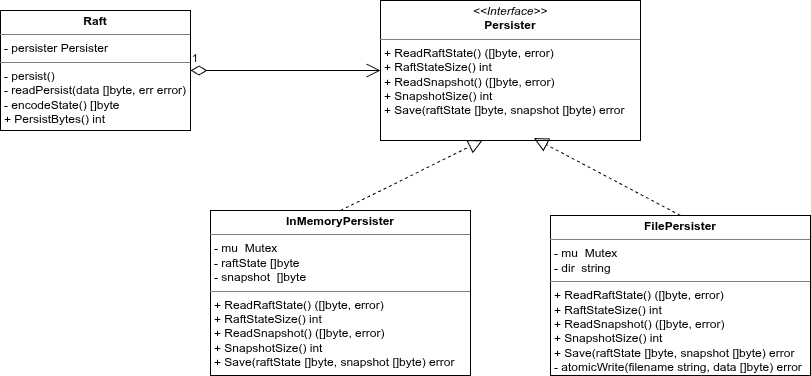

The diagram above was exported from draw.io. Its source (the exported page's mxGraphModel, read from the mxfile embedded in the PNG):
<mxGraphModel dx="2127" dy="733" grid="1" gridSize="10" guides="1" tooltips="1" connect="1" arrows="1" fold="1" page="1" pageScale="1" pageWidth="850" pageHeight="1100" math="0" shadow="0">
  <root>
    <mxCell id="0" />
    <mxCell id="1" parent="0" />
    <mxCell id="8zpM-fnynB5kMVqMXMao-37" parent="1" style="verticalAlign=top;align=left;overflow=fill;html=1;whiteSpace=wrap;" value="&lt;p style=&quot;margin:0px;margin-top:4px;text-align:center;&quot;&gt;&lt;i&gt;&amp;lt;&amp;lt;Interface&amp;gt;&amp;gt;&lt;/i&gt;&lt;br&gt;&lt;b&gt;Persister&lt;/b&gt;&lt;/p&gt;&lt;hr size=&quot;1&quot; style=&quot;border-style:solid;&quot;&gt;&lt;p style=&quot;margin:0px;margin-left:4px;&quot;&gt;+ ReadRaftState() ([]byte, error)&lt;/p&gt;&lt;p style=&quot;margin:0px;margin-left:4px;&quot;&gt;&lt;span style=&quot;white-space: normal;&quot;&gt;+ RaftStateSize() int&lt;/span&gt;&lt;/p&gt;&lt;p style=&quot;margin:0px;margin-left:4px;&quot;&gt;&lt;span style=&quot;white-space: normal;&quot;&gt;+ ReadSnapshot() ([]byte, error)&lt;/span&gt;&lt;/p&gt;&lt;p style=&quot;margin:0px;margin-left:4px;&quot;&gt;&lt;span style=&quot;white-space: normal;&quot;&gt;+ SnapshotSize() int&lt;/span&gt;&lt;/p&gt;&lt;p style=&quot;margin:0px;margin-left:4px;&quot;&gt;&lt;span style=&quot;white-space: normal;&quot;&gt;+ Save(raftState []byte, snapshot []byte) error&lt;/span&gt;&lt;/p&gt;" vertex="1">
      <mxGeometry height="140" width="260" x="-150" y="705" as="geometry" />
    </mxCell>
    <mxCell id="8zpM-fnynB5kMVqMXMao-38" parent="1" style="verticalAlign=top;align=left;overflow=fill;html=1;whiteSpace=wrap;" value="&lt;p style=&quot;margin:0px;margin-top:4px;text-align:center;&quot;&gt;&lt;b&gt;FilePersister&lt;/b&gt;&lt;/p&gt;&lt;hr size=&quot;1&quot; style=&quot;border-style:solid;&quot;&gt;&lt;p style=&quot;margin:0px;margin-left:4px;&quot;&gt;-&amp;nbsp;&lt;span style=&quot;background-color: transparent;&quot;&gt;mu&amp;nbsp; Mutex&lt;/span&gt;&lt;/p&gt;&lt;p style=&quot;margin:0px;margin-left:4px;&quot;&gt;&lt;span style=&quot;white-space: normal;&quot;&gt;- dir&amp;nbsp; string&lt;/span&gt;&lt;/p&gt;&lt;hr size=&quot;1&quot; style=&quot;border-style:solid;&quot;&gt;&lt;p style=&quot;margin: 0px 0px 0px 4px;&quot;&gt;+ ReadRaftState() ([]byte, error)&lt;/p&gt;&lt;p style=&quot;margin: 0px 0px 0px 4px;&quot;&gt;+ RaftStateSize() int&lt;/p&gt;&lt;p style=&quot;margin: 0px 0px 0px 4px;&quot;&gt;+ ReadSnapshot() ([]byte, error)&lt;/p&gt;&lt;p style=&quot;margin: 0px 0px 0px 4px;&quot;&gt;+ SnapshotSize() int&lt;/p&gt;&lt;p style=&quot;margin: 0px 0px 0px 4px;&quot;&gt;+ Save(raftState []byte, snapshot []byte) error&lt;/p&gt;&lt;p style=&quot;margin: 0px 0px 0px 4px;&quot;&gt;-&amp;nbsp;atomicWrite(filename string, data []byte) error&lt;/p&gt;" vertex="1">
      <mxGeometry height="160" width="260" x="20" y="920" as="geometry" />
    </mxCell>
    <mxCell id="8zpM-fnynB5kMVqMXMao-39" parent="1" style="verticalAlign=top;align=left;overflow=fill;html=1;whiteSpace=wrap;" value="&lt;p style=&quot;margin:0px;margin-top:4px;text-align:center;&quot;&gt;&lt;b&gt;InMemoryPersister&lt;/b&gt;&lt;/p&gt;&lt;hr size=&quot;1&quot; style=&quot;border-style:solid;&quot;&gt;&lt;p style=&quot;margin:0px;margin-left:4px;&quot;&gt;-&amp;nbsp;&lt;span style=&quot;background-color: transparent;&quot;&gt;mu&amp;nbsp; Mutex&lt;/span&gt;&lt;/p&gt;&lt;p style=&quot;margin:0px;margin-left:4px;&quot;&gt;&lt;span style=&quot;white-space: normal;&quot;&gt;-&amp;nbsp;&lt;/span&gt;&lt;span style=&quot;background-color: transparent;&quot;&gt;raftState []byte&lt;/span&gt;&lt;/p&gt;&lt;p style=&quot;margin:0px;margin-left:4px;&quot;&gt;&lt;span style=&quot;white-space: normal;&quot;&gt;- snapshot&amp;nbsp; []byte&lt;/span&gt;&lt;/p&gt;&lt;hr size=&quot;1&quot; style=&quot;border-style:solid;&quot;&gt;&lt;p style=&quot;margin: 0px 0px 0px 4px;&quot;&gt;+ ReadRaftState() ([]byte, error)&lt;/p&gt;&lt;p style=&quot;margin: 0px 0px 0px 4px;&quot;&gt;+ RaftStateSize() int&lt;/p&gt;&lt;p style=&quot;margin: 0px 0px 0px 4px;&quot;&gt;+ ReadSnapshot() ([]byte, error)&lt;/p&gt;&lt;p style=&quot;margin: 0px 0px 0px 4px;&quot;&gt;+ SnapshotSize() int&lt;/p&gt;&lt;p style=&quot;margin: 0px 0px 0px 4px;&quot;&gt;+ Save(raftState []byte, snapshot []byte) error&lt;/p&gt;" vertex="1">
      <mxGeometry height="165" width="260" x="-320" y="915" as="geometry" />
    </mxCell>
    <mxCell id="8zpM-fnynB5kMVqMXMao-40" edge="1" parent="1" source="8zpM-fnynB5kMVqMXMao-39" style="endArrow=block;dashed=1;endFill=0;endSize=12;html=1;rounded=0;entryX=0.393;entryY=0.998;entryDx=0;entryDy=0;exitX=0.5;exitY=0;exitDx=0;exitDy=0;entryPerimeter=0;" target="8zpM-fnynB5kMVqMXMao-37" value="">
      <mxGeometry relative="1" width="160" as="geometry">
        <mxPoint x="110" y="990" as="sourcePoint" />
        <mxPoint x="270" y="990" as="targetPoint" />
      </mxGeometry>
    </mxCell>
    <mxCell id="8zpM-fnynB5kMVqMXMao-41" edge="1" parent="1" source="8zpM-fnynB5kMVqMXMao-38" style="endArrow=block;dashed=1;endFill=0;endSize=12;html=1;rounded=0;entryX=0.59;entryY=0.983;entryDx=0;entryDy=0;exitX=0.5;exitY=0;exitDx=0;exitDy=0;entryPerimeter=0;" target="8zpM-fnynB5kMVqMXMao-37" value="">
      <mxGeometry relative="1" width="160" as="geometry">
        <mxPoint x="-40" y="970" as="sourcePoint" />
        <mxPoint x="102" y="900" as="targetPoint" />
      </mxGeometry>
    </mxCell>
    <mxCell id="8zpM-fnynB5kMVqMXMao-42" parent="1" style="verticalAlign=top;align=left;overflow=fill;html=1;whiteSpace=wrap;" value="&lt;p style=&quot;margin:0px;margin-top:4px;text-align:center;&quot;&gt;&lt;b&gt;Raft&lt;/b&gt;&lt;/p&gt;&lt;hr size=&quot;1&quot; style=&quot;border-style:solid;&quot;&gt;&lt;p style=&quot;margin:0px;margin-left:4px;&quot;&gt;- persister Persister&lt;br&gt;&lt;/p&gt;&lt;hr size=&quot;1&quot; style=&quot;border-style:solid;&quot;&gt;&lt;p style=&quot;margin:0px;margin-left:4px;&quot;&gt;- persist()&lt;/p&gt;&lt;p style=&quot;margin:0px;margin-left:4px;&quot;&gt;-&amp;nbsp;readPersist(data []byte, err error)&lt;/p&gt;&lt;p style=&quot;margin:0px;margin-left:4px;&quot;&gt;-&amp;nbsp;encodeState() []byte&lt;/p&gt;&lt;p style=&quot;margin:0px;margin-left:4px;&quot;&gt;+&amp;nbsp;PersistBytes() int&lt;/p&gt;" vertex="1">
      <mxGeometry height="120" width="190" x="-530" y="715" as="geometry" />
    </mxCell>
    <mxCell id="8zpM-fnynB5kMVqMXMao-43" edge="1" parent="1" source="8zpM-fnynB5kMVqMXMao-42" style="endArrow=open;html=1;endSize=12;startArrow=diamondThin;startSize=14;startFill=0;edgeStyle=orthogonalEdgeStyle;align=left;verticalAlign=bottom;rounded=0;entryX=0;entryY=0.5;entryDx=0;entryDy=0;exitX=1;exitY=0.5;exitDx=0;exitDy=0;" target="8zpM-fnynB5kMVqMXMao-37" value="1">
      <mxGeometry relative="1" x="-1" y="3" as="geometry">
        <mxPoint x="-330" y="840" as="sourcePoint" />
        <mxPoint x="-170" y="840" as="targetPoint" />
      </mxGeometry>
    </mxCell>
  </root>
</mxGraphModel>